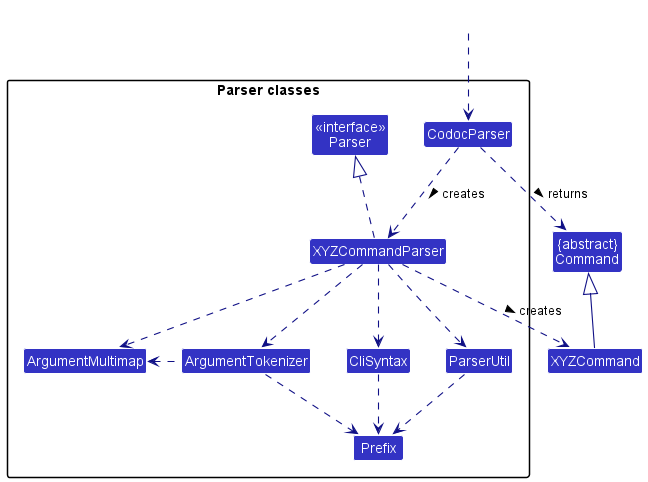

The diagram above was rendered by PlantUML. Its source (embedded in the PNG):
@startuml
!include style.puml
skinparam arrowThickness 1.1
skinparam arrowColor LOGIC_COLOR_T4
skinparam classBackgroundColor LOGIC_COLOR

Class "{abstract}\nCommand" as Command
Class XYZCommand

package "Parser classes"{
Class "<<interface>>\nParser" as Parser
Class CodocParser
Class XYZCommandParser
Class CliSyntax
Class ParserUtil
Class ArgumentMultimap
Class ArgumentTokenizer
Class Prefix
}

Class HiddenOutside #FFFFFF
HiddenOutside ..> CodocParser

CodocParser .down.> XYZCommandParser: creates >

XYZCommandParser ..> XYZCommand : creates >
CodocParser ..> Command : returns >
XYZCommandParser .up.|> Parser
XYZCommandParser ..> ArgumentMultimap
XYZCommandParser ..> ArgumentTokenizer
ArgumentTokenizer .left.> ArgumentMultimap
XYZCommandParser ..> CliSyntax
CliSyntax ..> Prefix
XYZCommandParser ..> ParserUtil
ParserUtil .down.> Prefix
ArgumentTokenizer .down.> Prefix
XYZCommand -up-|> Command
@enduml